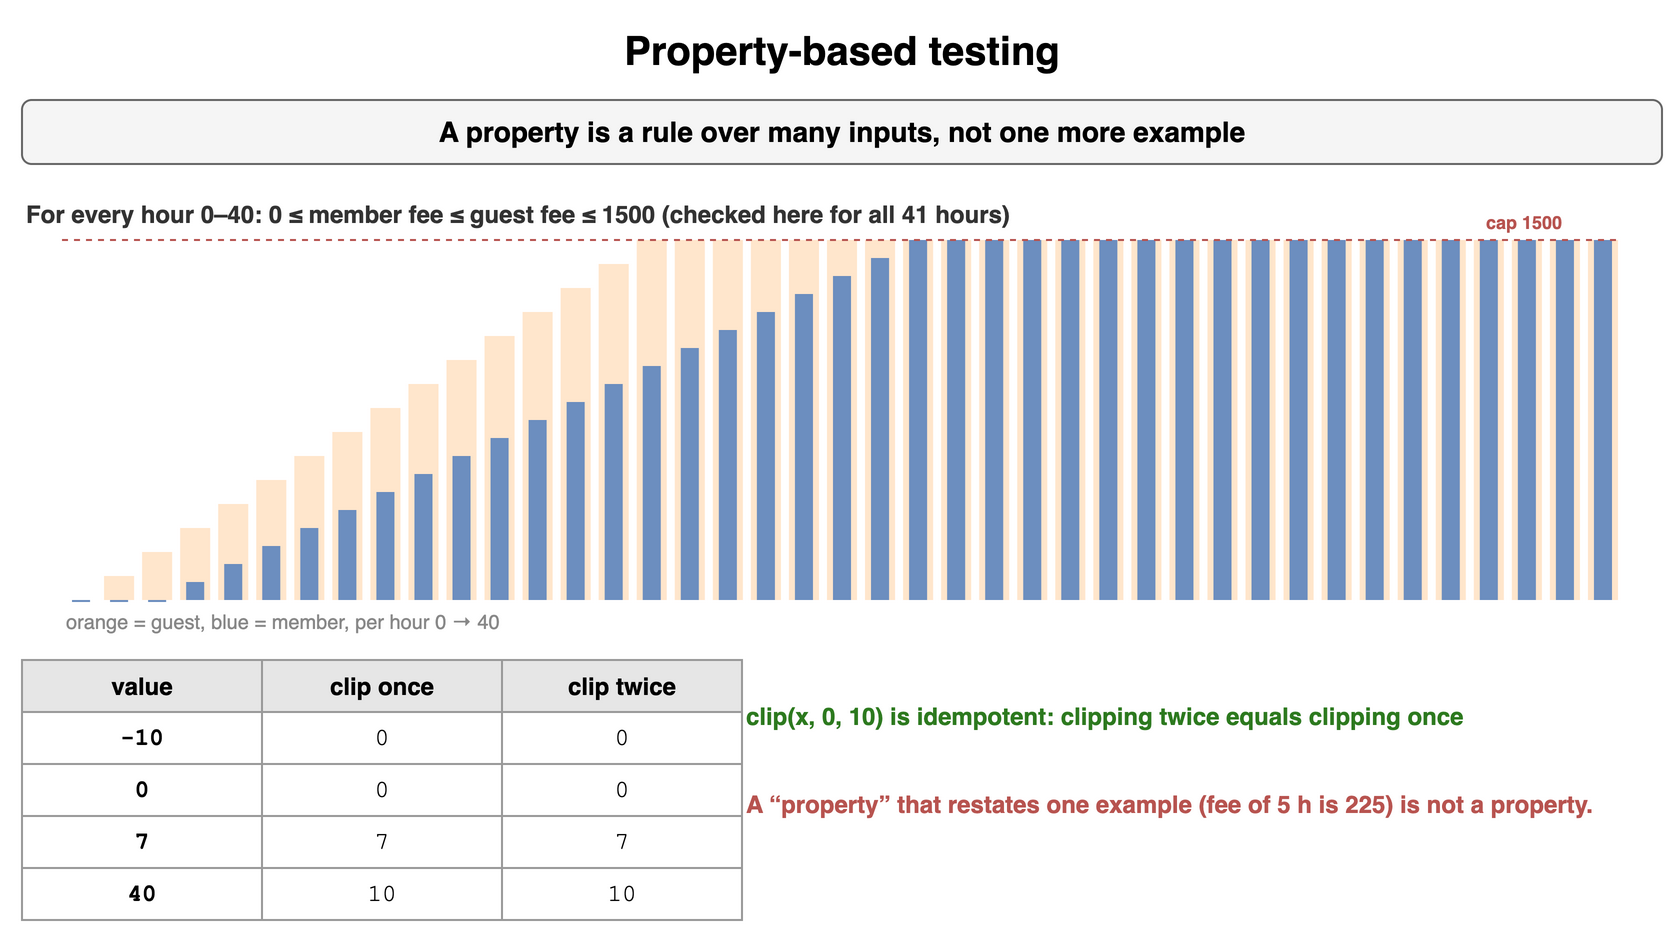

The diagram above was exported from draw.io. Its source (the exported page's mxGraphModel, read from the mxfile embedded in the PNG):
<mxGraphModel dx="900" dy="480" grid="1" gridSize="10" guides="1" tooltips="1" connect="1" arrows="1" fold="1" page="1" pageScale="1" pageWidth="900" pageHeight="480" math="0" shadow="0">
  <root>
    <mxCell id="0" />
    <mxCell id="1" parent="0" />
    <mxCell id="t121" value="Property-based testing" style="text;html=1;align=center;verticalAlign=middle;whiteSpace=wrap;fontSize=20;fontStyle=1;" vertex="1" parent="1">
      <mxGeometry x="40" y="10" width="820" height="30" as="geometry" />
    </mxCell>
    <mxCell id="t122" value="A property is a rule over many inputs, not one more example" style="rounded=1;whiteSpace=wrap;html=1;fillColor=#f5f5f5;strokeColor=#666666;fontStyle=1;fontSize=14;" vertex="1" parent="1">
      <mxGeometry x="40" y="50" width="820" height="32" as="geometry" />
    </mxCell>
    <mxCell id="t123" value="For every hour 0–40: 0 ≤ member fee ≤ guest fee ≤ 1500 (checked here for all 41 hours)" style="text;html=1;whiteSpace=wrap;fontSize=11;align=left;verticalAlign=middle;fontSize=12;fontColor=#333333;fontStyle=1;" vertex="1" parent="1">
      <mxGeometry x="40" y="98" width="820" height="18" as="geometry" />
    </mxCell>
    <mxCell id="t124" value="" style="rounded=0;html=1;fillColor=#ffe6cc;strokeColor=none;" vertex="1" parent="1">
      <mxGeometry x="62.0" y="300.0" width="15.024390243902438" height="0.0" as="geometry" />
    </mxCell>
    <mxCell id="t125" value="" style="rounded=0;html=1;fillColor=#6c8ebf;strokeColor=none;" vertex="1" parent="1">
      <mxGeometry x="65.0" y="300.0" width="9.024390243902438" height="1" as="geometry" />
    </mxCell>
    <mxCell id="t126" value="" style="rounded=0;html=1;fillColor=#ffe6cc;strokeColor=none;" vertex="1" parent="1">
      <mxGeometry x="81.02439024390245" y="288.0" width="15.024390243902438" height="12.0" as="geometry" />
    </mxCell>
    <mxCell id="t127" value="" style="rounded=0;html=1;fillColor=#6c8ebf;strokeColor=none;" vertex="1" parent="1">
      <mxGeometry x="84.02439024390245" y="300.0" width="9.024390243902438" height="1" as="geometry" />
    </mxCell>
    <mxCell id="t128" value="" style="rounded=0;html=1;fillColor=#ffe6cc;strokeColor=none;" vertex="1" parent="1">
      <mxGeometry x="100.04878048780488" y="276.0" width="15.024390243902438" height="24.0" as="geometry" />
    </mxCell>
    <mxCell id="t129" value="" style="rounded=0;html=1;fillColor=#6c8ebf;strokeColor=none;" vertex="1" parent="1">
      <mxGeometry x="103.04878048780488" y="300.0" width="9.024390243902438" height="1" as="geometry" />
    </mxCell>
    <mxCell id="t1210" value="" style="rounded=0;html=1;fillColor=#ffe6cc;strokeColor=none;" vertex="1" parent="1">
      <mxGeometry x="119.07317073170731" y="264.0" width="15.024390243902438" height="36.0" as="geometry" />
    </mxCell>
    <mxCell id="t1211" value="" style="rounded=0;html=1;fillColor=#6c8ebf;strokeColor=none;" vertex="1" parent="1">
      <mxGeometry x="122.07317073170731" y="291.0" width="9.024390243902438" height="9.0" as="geometry" />
    </mxCell>
    <mxCell id="t1212" value="" style="rounded=0;html=1;fillColor=#ffe6cc;strokeColor=none;" vertex="1" parent="1">
      <mxGeometry x="138.09756097560975" y="252.0" width="15.024390243902438" height="48.0" as="geometry" />
    </mxCell>
    <mxCell id="t1213" value="" style="rounded=0;html=1;fillColor=#6c8ebf;strokeColor=none;" vertex="1" parent="1">
      <mxGeometry x="141.09756097560975" y="282.0" width="9.024390243902438" height="18.0" as="geometry" />
    </mxCell>
    <mxCell id="t1214" value="" style="rounded=0;html=1;fillColor=#ffe6cc;strokeColor=none;" vertex="1" parent="1">
      <mxGeometry x="157.1219512195122" y="240.0" width="15.024390243902438" height="60.0" as="geometry" />
    </mxCell>
    <mxCell id="t1215" value="" style="rounded=0;html=1;fillColor=#6c8ebf;strokeColor=none;" vertex="1" parent="1">
      <mxGeometry x="160.1219512195122" y="273.0" width="9.024390243902438" height="27.0" as="geometry" />
    </mxCell>
    <mxCell id="t1216" value="" style="rounded=0;html=1;fillColor=#ffe6cc;strokeColor=none;" vertex="1" parent="1">
      <mxGeometry x="176.14634146341461" y="228.0" width="15.024390243902438" height="72.0" as="geometry" />
    </mxCell>
    <mxCell id="t1217" value="" style="rounded=0;html=1;fillColor=#6c8ebf;strokeColor=none;" vertex="1" parent="1">
      <mxGeometry x="179.14634146341461" y="264.0" width="9.024390243902438" height="36.0" as="geometry" />
    </mxCell>
    <mxCell id="t1218" value="" style="rounded=0;html=1;fillColor=#ffe6cc;strokeColor=none;" vertex="1" parent="1">
      <mxGeometry x="195.17073170731706" y="216.0" width="15.024390243902438" height="84.0" as="geometry" />
    </mxCell>
    <mxCell id="t1219" value="" style="rounded=0;html=1;fillColor=#6c8ebf;strokeColor=none;" vertex="1" parent="1">
      <mxGeometry x="198.17073170731706" y="255.0" width="9.024390243902438" height="45.0" as="geometry" />
    </mxCell>
    <mxCell id="t1220" value="" style="rounded=0;html=1;fillColor=#ffe6cc;strokeColor=none;" vertex="1" parent="1">
      <mxGeometry x="214.1951219512195" y="204.0" width="15.024390243902438" height="96.0" as="geometry" />
    </mxCell>
    <mxCell id="t1221" value="" style="rounded=0;html=1;fillColor=#6c8ebf;strokeColor=none;" vertex="1" parent="1">
      <mxGeometry x="217.1951219512195" y="246.0" width="9.024390243902438" height="54.0" as="geometry" />
    </mxCell>
    <mxCell id="t1222" value="" style="rounded=0;html=1;fillColor=#ffe6cc;strokeColor=none;" vertex="1" parent="1">
      <mxGeometry x="233.21951219512195" y="192.0" width="15.024390243902438" height="108.0" as="geometry" />
    </mxCell>
    <mxCell id="t1223" value="" style="rounded=0;html=1;fillColor=#6c8ebf;strokeColor=none;" vertex="1" parent="1">
      <mxGeometry x="236.21951219512195" y="237.0" width="9.024390243902438" height="63.0" as="geometry" />
    </mxCell>
    <mxCell id="t1224" value="" style="rounded=0;html=1;fillColor=#ffe6cc;strokeColor=none;" vertex="1" parent="1">
      <mxGeometry x="252.2439024390244" y="180.0" width="15.024390243902438" height="120.0" as="geometry" />
    </mxCell>
    <mxCell id="t1225" value="" style="rounded=0;html=1;fillColor=#6c8ebf;strokeColor=none;" vertex="1" parent="1">
      <mxGeometry x="255.2439024390244" y="228.0" width="9.024390243902438" height="72.0" as="geometry" />
    </mxCell>
    <mxCell id="t1226" value="" style="rounded=0;html=1;fillColor=#ffe6cc;strokeColor=none;" vertex="1" parent="1">
      <mxGeometry x="271.2682926829268" y="168.0" width="15.024390243902438" height="132.0" as="geometry" />
    </mxCell>
    <mxCell id="t1227" value="" style="rounded=0;html=1;fillColor=#6c8ebf;strokeColor=none;" vertex="1" parent="1">
      <mxGeometry x="274.2682926829268" y="219.0" width="9.024390243902438" height="81.0" as="geometry" />
    </mxCell>
    <mxCell id="t1228" value="" style="rounded=0;html=1;fillColor=#ffe6cc;strokeColor=none;" vertex="1" parent="1">
      <mxGeometry x="290.29268292682923" y="156.0" width="15.024390243902438" height="144.0" as="geometry" />
    </mxCell>
    <mxCell id="t1229" value="" style="rounded=0;html=1;fillColor=#6c8ebf;strokeColor=none;" vertex="1" parent="1">
      <mxGeometry x="293.29268292682923" y="210.0" width="9.024390243902438" height="90.0" as="geometry" />
    </mxCell>
    <mxCell id="t1230" value="" style="rounded=0;html=1;fillColor=#ffe6cc;strokeColor=none;" vertex="1" parent="1">
      <mxGeometry x="309.3170731707317" y="144.0" width="15.024390243902438" height="156.0" as="geometry" />
    </mxCell>
    <mxCell id="t1231" value="" style="rounded=0;html=1;fillColor=#6c8ebf;strokeColor=none;" vertex="1" parent="1">
      <mxGeometry x="312.3170731707317" y="201.0" width="9.024390243902438" height="99.0" as="geometry" />
    </mxCell>
    <mxCell id="t1232" value="" style="rounded=0;html=1;fillColor=#ffe6cc;strokeColor=none;" vertex="1" parent="1">
      <mxGeometry x="328.3414634146341" y="132.0" width="15.024390243902438" height="168.0" as="geometry" />
    </mxCell>
    <mxCell id="t1233" value="" style="rounded=0;html=1;fillColor=#6c8ebf;strokeColor=none;" vertex="1" parent="1">
      <mxGeometry x="331.3414634146341" y="192.0" width="9.024390243902438" height="108.0" as="geometry" />
    </mxCell>
    <mxCell id="t1234" value="" style="rounded=0;html=1;fillColor=#ffe6cc;strokeColor=none;" vertex="1" parent="1">
      <mxGeometry x="347.3658536585366" y="120.0" width="15.024390243902438" height="180.0" as="geometry" />
    </mxCell>
    <mxCell id="t1235" value="" style="rounded=0;html=1;fillColor=#6c8ebf;strokeColor=none;" vertex="1" parent="1">
      <mxGeometry x="350.3658536585366" y="183.0" width="9.024390243902438" height="117.0" as="geometry" />
    </mxCell>
    <mxCell id="t1236" value="" style="rounded=0;html=1;fillColor=#ffe6cc;strokeColor=none;" vertex="1" parent="1">
      <mxGeometry x="366.390243902439" y="120.0" width="15.024390243902438" height="180.0" as="geometry" />
    </mxCell>
    <mxCell id="t1237" value="" style="rounded=0;html=1;fillColor=#6c8ebf;strokeColor=none;" vertex="1" parent="1">
      <mxGeometry x="369.390243902439" y="174.0" width="9.024390243902438" height="126.0" as="geometry" />
    </mxCell>
    <mxCell id="t1238" value="" style="rounded=0;html=1;fillColor=#ffe6cc;strokeColor=none;" vertex="1" parent="1">
      <mxGeometry x="385.4146341463415" y="120.0" width="15.024390243902438" height="180.0" as="geometry" />
    </mxCell>
    <mxCell id="t1239" value="" style="rounded=0;html=1;fillColor=#6c8ebf;strokeColor=none;" vertex="1" parent="1">
      <mxGeometry x="388.4146341463415" y="165.0" width="9.024390243902438" height="135.0" as="geometry" />
    </mxCell>
    <mxCell id="t1240" value="" style="rounded=0;html=1;fillColor=#ffe6cc;strokeColor=none;" vertex="1" parent="1">
      <mxGeometry x="404.4390243902439" y="120.0" width="15.024390243902438" height="180.0" as="geometry" />
    </mxCell>
    <mxCell id="t1241" value="" style="rounded=0;html=1;fillColor=#6c8ebf;strokeColor=none;" vertex="1" parent="1">
      <mxGeometry x="407.4390243902439" y="156.0" width="9.024390243902438" height="144.0" as="geometry" />
    </mxCell>
    <mxCell id="t1242" value="" style="rounded=0;html=1;fillColor=#ffe6cc;strokeColor=none;" vertex="1" parent="1">
      <mxGeometry x="423.4634146341463" y="120.0" width="15.024390243902438" height="180.0" as="geometry" />
    </mxCell>
    <mxCell id="t1243" value="" style="rounded=0;html=1;fillColor=#6c8ebf;strokeColor=none;" vertex="1" parent="1">
      <mxGeometry x="426.4634146341463" y="147.0" width="9.024390243902438" height="153.0" as="geometry" />
    </mxCell>
    <mxCell id="t1244" value="" style="rounded=0;html=1;fillColor=#ffe6cc;strokeColor=none;" vertex="1" parent="1">
      <mxGeometry x="442.4878048780488" y="120.0" width="15.024390243902438" height="180.0" as="geometry" />
    </mxCell>
    <mxCell id="t1245" value="" style="rounded=0;html=1;fillColor=#6c8ebf;strokeColor=none;" vertex="1" parent="1">
      <mxGeometry x="445.4878048780488" y="138.0" width="9.024390243902438" height="162.0" as="geometry" />
    </mxCell>
    <mxCell id="t1246" value="" style="rounded=0;html=1;fillColor=#ffe6cc;strokeColor=none;" vertex="1" parent="1">
      <mxGeometry x="461.5121951219512" y="120.0" width="15.024390243902438" height="180.0" as="geometry" />
    </mxCell>
    <mxCell id="t1247" value="" style="rounded=0;html=1;fillColor=#6c8ebf;strokeColor=none;" vertex="1" parent="1">
      <mxGeometry x="464.5121951219512" y="129.0" width="9.024390243902438" height="171.0" as="geometry" />
    </mxCell>
    <mxCell id="t1248" value="" style="rounded=0;html=1;fillColor=#ffe6cc;strokeColor=none;" vertex="1" parent="1">
      <mxGeometry x="480.5365853658537" y="120.0" width="15.024390243902438" height="180.0" as="geometry" />
    </mxCell>
    <mxCell id="t1249" value="" style="rounded=0;html=1;fillColor=#6c8ebf;strokeColor=none;" vertex="1" parent="1">
      <mxGeometry x="483.5365853658537" y="120.0" width="9.024390243902438" height="180.0" as="geometry" />
    </mxCell>
    <mxCell id="t1250" value="" style="rounded=0;html=1;fillColor=#ffe6cc;strokeColor=none;" vertex="1" parent="1">
      <mxGeometry x="499.5609756097561" y="120.0" width="15.024390243902438" height="180.0" as="geometry" />
    </mxCell>
    <mxCell id="t1251" value="" style="rounded=0;html=1;fillColor=#6c8ebf;strokeColor=none;" vertex="1" parent="1">
      <mxGeometry x="502.5609756097561" y="120.0" width="9.024390243902438" height="180.0" as="geometry" />
    </mxCell>
    <mxCell id="t1252" value="" style="rounded=0;html=1;fillColor=#ffe6cc;strokeColor=none;" vertex="1" parent="1">
      <mxGeometry x="518.5853658536585" y="120.0" width="15.024390243902438" height="180.0" as="geometry" />
    </mxCell>
    <mxCell id="t1253" value="" style="rounded=0;html=1;fillColor=#6c8ebf;strokeColor=none;" vertex="1" parent="1">
      <mxGeometry x="521.5853658536585" y="120.0" width="9.024390243902438" height="180.0" as="geometry" />
    </mxCell>
    <mxCell id="t1254" value="" style="rounded=0;html=1;fillColor=#ffe6cc;strokeColor=none;" vertex="1" parent="1">
      <mxGeometry x="537.609756097561" y="120.0" width="15.024390243902438" height="180.0" as="geometry" />
    </mxCell>
    <mxCell id="t1255" value="" style="rounded=0;html=1;fillColor=#6c8ebf;strokeColor=none;" vertex="1" parent="1">
      <mxGeometry x="540.609756097561" y="120.0" width="9.024390243902438" height="180.0" as="geometry" />
    </mxCell>
    <mxCell id="t1256" value="" style="rounded=0;html=1;fillColor=#ffe6cc;strokeColor=none;" vertex="1" parent="1">
      <mxGeometry x="556.6341463414634" y="120.0" width="15.024390243902438" height="180.0" as="geometry" />
    </mxCell>
    <mxCell id="t1257" value="" style="rounded=0;html=1;fillColor=#6c8ebf;strokeColor=none;" vertex="1" parent="1">
      <mxGeometry x="559.6341463414634" y="120.0" width="9.024390243902438" height="180.0" as="geometry" />
    </mxCell>
    <mxCell id="t1258" value="" style="rounded=0;html=1;fillColor=#ffe6cc;strokeColor=none;" vertex="1" parent="1">
      <mxGeometry x="575.6585365853658" y="120.0" width="15.024390243902438" height="180.0" as="geometry" />
    </mxCell>
    <mxCell id="t1259" value="" style="rounded=0;html=1;fillColor=#6c8ebf;strokeColor=none;" vertex="1" parent="1">
      <mxGeometry x="578.6585365853658" y="120.0" width="9.024390243902438" height="180.0" as="geometry" />
    </mxCell>
    <mxCell id="t1260" value="" style="rounded=0;html=1;fillColor=#ffe6cc;strokeColor=none;" vertex="1" parent="1">
      <mxGeometry x="594.6829268292682" y="120.0" width="15.024390243902438" height="180.0" as="geometry" />
    </mxCell>
    <mxCell id="t1261" value="" style="rounded=0;html=1;fillColor=#6c8ebf;strokeColor=none;" vertex="1" parent="1">
      <mxGeometry x="597.6829268292682" y="120.0" width="9.024390243902438" height="180.0" as="geometry" />
    </mxCell>
    <mxCell id="t1262" value="" style="rounded=0;html=1;fillColor=#ffe6cc;strokeColor=none;" vertex="1" parent="1">
      <mxGeometry x="613.7073170731708" y="120.0" width="15.024390243902438" height="180.0" as="geometry" />
    </mxCell>
    <mxCell id="t1263" value="" style="rounded=0;html=1;fillColor=#6c8ebf;strokeColor=none;" vertex="1" parent="1">
      <mxGeometry x="616.7073170731708" y="120.0" width="9.024390243902438" height="180.0" as="geometry" />
    </mxCell>
    <mxCell id="t1264" value="" style="rounded=0;html=1;fillColor=#ffe6cc;strokeColor=none;" vertex="1" parent="1">
      <mxGeometry x="632.7317073170732" y="120.0" width="15.024390243902438" height="180.0" as="geometry" />
    </mxCell>
    <mxCell id="t1265" value="" style="rounded=0;html=1;fillColor=#6c8ebf;strokeColor=none;" vertex="1" parent="1">
      <mxGeometry x="635.7317073170732" y="120.0" width="9.024390243902438" height="180.0" as="geometry" />
    </mxCell>
    <mxCell id="t1266" value="" style="rounded=0;html=1;fillColor=#ffe6cc;strokeColor=none;" vertex="1" parent="1">
      <mxGeometry x="651.7560975609756" y="120.0" width="15.024390243902438" height="180.0" as="geometry" />
    </mxCell>
    <mxCell id="t1267" value="" style="rounded=0;html=1;fillColor=#6c8ebf;strokeColor=none;" vertex="1" parent="1">
      <mxGeometry x="654.7560975609756" y="120.0" width="9.024390243902438" height="180.0" as="geometry" />
    </mxCell>
    <mxCell id="t1268" value="" style="rounded=0;html=1;fillColor=#ffe6cc;strokeColor=none;" vertex="1" parent="1">
      <mxGeometry x="670.780487804878" y="120.0" width="15.024390243902438" height="180.0" as="geometry" />
    </mxCell>
    <mxCell id="t1269" value="" style="rounded=0;html=1;fillColor=#6c8ebf;strokeColor=none;" vertex="1" parent="1">
      <mxGeometry x="673.780487804878" y="120.0" width="9.024390243902438" height="180.0" as="geometry" />
    </mxCell>
    <mxCell id="t1270" value="" style="rounded=0;html=1;fillColor=#ffe6cc;strokeColor=none;" vertex="1" parent="1">
      <mxGeometry x="689.8048780487804" y="120.0" width="15.024390243902438" height="180.0" as="geometry" />
    </mxCell>
    <mxCell id="t1271" value="" style="rounded=0;html=1;fillColor=#6c8ebf;strokeColor=none;" vertex="1" parent="1">
      <mxGeometry x="692.8048780487804" y="120.0" width="9.024390243902438" height="180.0" as="geometry" />
    </mxCell>
    <mxCell id="t1272" value="" style="rounded=0;html=1;fillColor=#ffe6cc;strokeColor=none;" vertex="1" parent="1">
      <mxGeometry x="708.829268292683" y="120.0" width="15.024390243902438" height="180.0" as="geometry" />
    </mxCell>
    <mxCell id="t1273" value="" style="rounded=0;html=1;fillColor=#6c8ebf;strokeColor=none;" vertex="1" parent="1">
      <mxGeometry x="711.829268292683" y="120.0" width="9.024390243902438" height="180.0" as="geometry" />
    </mxCell>
    <mxCell id="t1274" value="" style="rounded=0;html=1;fillColor=#ffe6cc;strokeColor=none;" vertex="1" parent="1">
      <mxGeometry x="727.8536585365854" y="120.0" width="15.024390243902438" height="180.0" as="geometry" />
    </mxCell>
    <mxCell id="t1275" value="" style="rounded=0;html=1;fillColor=#6c8ebf;strokeColor=none;" vertex="1" parent="1">
      <mxGeometry x="730.8536585365854" y="120.0" width="9.024390243902438" height="180.0" as="geometry" />
    </mxCell>
    <mxCell id="t1276" value="" style="rounded=0;html=1;fillColor=#ffe6cc;strokeColor=none;" vertex="1" parent="1">
      <mxGeometry x="746.8780487804878" y="120.0" width="15.024390243902438" height="180.0" as="geometry" />
    </mxCell>
    <mxCell id="t1277" value="" style="rounded=0;html=1;fillColor=#6c8ebf;strokeColor=none;" vertex="1" parent="1">
      <mxGeometry x="749.8780487804878" y="120.0" width="9.024390243902438" height="180.0" as="geometry" />
    </mxCell>
    <mxCell id="t1278" value="" style="rounded=0;html=1;fillColor=#ffe6cc;strokeColor=none;" vertex="1" parent="1">
      <mxGeometry x="765.9024390243902" y="120.0" width="15.024390243902438" height="180.0" as="geometry" />
    </mxCell>
    <mxCell id="t1279" value="" style="rounded=0;html=1;fillColor=#6c8ebf;strokeColor=none;" vertex="1" parent="1">
      <mxGeometry x="768.9024390243902" y="120.0" width="9.024390243902438" height="180.0" as="geometry" />
    </mxCell>
    <mxCell id="t1280" value="" style="rounded=0;html=1;fillColor=#ffe6cc;strokeColor=none;" vertex="1" parent="1">
      <mxGeometry x="784.9268292682926" y="120.0" width="15.024390243902438" height="180.0" as="geometry" />
    </mxCell>
    <mxCell id="t1281" value="" style="rounded=0;html=1;fillColor=#6c8ebf;strokeColor=none;" vertex="1" parent="1">
      <mxGeometry x="787.9268292682926" y="120.0" width="9.024390243902438" height="180.0" as="geometry" />
    </mxCell>
    <mxCell id="t1282" value="" style="rounded=0;html=1;fillColor=#ffe6cc;strokeColor=none;" vertex="1" parent="1">
      <mxGeometry x="803.9512195121952" y="120.0" width="15.024390243902438" height="180.0" as="geometry" />
    </mxCell>
    <mxCell id="t1283" value="" style="rounded=0;html=1;fillColor=#6c8ebf;strokeColor=none;" vertex="1" parent="1">
      <mxGeometry x="806.9512195121952" y="120.0" width="9.024390243902438" height="180.0" as="geometry" />
    </mxCell>
    <mxCell id="t1284" value="" style="rounded=0;html=1;fillColor=#ffe6cc;strokeColor=none;" vertex="1" parent="1">
      <mxGeometry x="822.9756097560976" y="120.0" width="15.024390243902438" height="180.0" as="geometry" />
    </mxCell>
    <mxCell id="t1285" value="" style="rounded=0;html=1;fillColor=#6c8ebf;strokeColor=none;" vertex="1" parent="1">
      <mxGeometry x="825.9756097560976" y="120.0" width="9.024390243902438" height="180.0" as="geometry" />
    </mxCell>
    <mxCell id="t1286" value="" style="endArrow=none;html=1;strokeColor=#b85450;dashed=1;" edge="1" parent="1">
      <mxGeometry relative="1" as="geometry">
        <mxPoint x="60" y="120.0" as="sourcePoint" />
        <mxPoint x="840" y="120.0" as="targetPoint" />
      </mxGeometry>
    </mxCell>
    <mxCell id="t1287" value="cap 1500" style="text;html=1;whiteSpace=wrap;fontSize=11;align=left;verticalAlign=middle;fontSize=9;fontColor=#b85450;fontStyle=1;" vertex="1" parent="1">
      <mxGeometry x="770" y="104.0" width="70" height="14" as="geometry" />
    </mxCell>
    <mxCell id="t1288" value="orange = guest, blue = member, per hour 0 → 40" style="text;html=1;whiteSpace=wrap;fontSize=11;align=left;verticalAlign=middle;fontSize=10;fontColor=#888888;" vertex="1" parent="1">
      <mxGeometry x="60" y="304" width="400" height="14" as="geometry" />
    </mxCell>
    <mxCell id="t1289" value="value" style="whiteSpace=wrap;html=1;fillColor=#e6e6e6;strokeColor=#999999;fontStyle=1;fontSize=12;" vertex="1" parent="1">
      <mxGeometry x="40" y="330" width="120" height="26" as="geometry" />
    </mxCell>
    <mxCell id="t1290" value="clip once" style="whiteSpace=wrap;html=1;fillColor=#e6e6e6;strokeColor=#999999;fontStyle=1;fontSize=12;" vertex="1" parent="1">
      <mxGeometry x="160" y="330" width="120" height="26" as="geometry" />
    </mxCell>
    <mxCell id="t1291" value="clip twice" style="whiteSpace=wrap;html=1;fillColor=#e6e6e6;strokeColor=#999999;fontStyle=1;fontSize=12;" vertex="1" parent="1">
      <mxGeometry x="280" y="330" width="120" height="26" as="geometry" />
    </mxCell>
    <mxCell id="t1292" value="-10" style="whiteSpace=wrap;html=1;strokeColor=#999999;fontSize=12;fillColor=#ffffff;fontFamily=Courier New;fontStyle=1;" vertex="1" parent="1">
      <mxGeometry x="40" y="356" width="120" height="26" as="geometry" />
    </mxCell>
    <mxCell id="t1293" value="0" style="whiteSpace=wrap;html=1;strokeColor=#999999;fontSize=12;fillColor=#ffffff;fontFamily=Courier New;" vertex="1" parent="1">
      <mxGeometry x="160" y="356" width="120" height="26" as="geometry" />
    </mxCell>
    <mxCell id="t1294" value="0" style="whiteSpace=wrap;html=1;strokeColor=#999999;fontSize=12;fillColor=#ffffff;fontFamily=Courier New;" vertex="1" parent="1">
      <mxGeometry x="280" y="356" width="120" height="26" as="geometry" />
    </mxCell>
    <mxCell id="t1295" value="0" style="whiteSpace=wrap;html=1;strokeColor=#999999;fontSize=12;fillColor=#ffffff;fontFamily=Courier New;fontStyle=1;" vertex="1" parent="1">
      <mxGeometry x="40" y="382" width="120" height="26" as="geometry" />
    </mxCell>
    <mxCell id="t1296" value="0" style="whiteSpace=wrap;html=1;strokeColor=#999999;fontSize=12;fillColor=#ffffff;fontFamily=Courier New;" vertex="1" parent="1">
      <mxGeometry x="160" y="382" width="120" height="26" as="geometry" />
    </mxCell>
    <mxCell id="t1297" value="0" style="whiteSpace=wrap;html=1;strokeColor=#999999;fontSize=12;fillColor=#ffffff;fontFamily=Courier New;" vertex="1" parent="1">
      <mxGeometry x="280" y="382" width="120" height="26" as="geometry" />
    </mxCell>
    <mxCell id="t1298" value="7" style="whiteSpace=wrap;html=1;strokeColor=#999999;fontSize=12;fillColor=#ffffff;fontFamily=Courier New;fontStyle=1;" vertex="1" parent="1">
      <mxGeometry x="40" y="408" width="120" height="26" as="geometry" />
    </mxCell>
    <mxCell id="t1299" value="7" style="whiteSpace=wrap;html=1;strokeColor=#999999;fontSize=12;fillColor=#ffffff;fontFamily=Courier New;" vertex="1" parent="1">
      <mxGeometry x="160" y="408" width="120" height="26" as="geometry" />
    </mxCell>
    <mxCell id="t12100" value="7" style="whiteSpace=wrap;html=1;strokeColor=#999999;fontSize=12;fillColor=#ffffff;fontFamily=Courier New;" vertex="1" parent="1">
      <mxGeometry x="280" y="408" width="120" height="26" as="geometry" />
    </mxCell>
    <mxCell id="t12101" value="40" style="whiteSpace=wrap;html=1;strokeColor=#999999;fontSize=12;fillColor=#ffffff;fontFamily=Courier New;fontStyle=1;" vertex="1" parent="1">
      <mxGeometry x="40" y="434" width="120" height="26" as="geometry" />
    </mxCell>
    <mxCell id="t12102" value="10" style="whiteSpace=wrap;html=1;strokeColor=#999999;fontSize=12;fillColor=#ffffff;fontFamily=Courier New;" vertex="1" parent="1">
      <mxGeometry x="160" y="434" width="120" height="26" as="geometry" />
    </mxCell>
    <mxCell id="t12103" value="10" style="whiteSpace=wrap;html=1;strokeColor=#999999;fontSize=12;fillColor=#ffffff;fontFamily=Courier New;" vertex="1" parent="1">
      <mxGeometry x="280" y="434" width="120" height="26" as="geometry" />
    </mxCell>
    <mxCell id="t12104" value="clip(x, 0, 10) is idempotent: clipping twice equals clipping once" style="text;html=1;whiteSpace=wrap;fontSize=11;align=left;verticalAlign=middle;fontSize=12;fontColor=#2d7a1f;fontStyle=1;" vertex="1" parent="1">
      <mxGeometry x="400" y="340" width="460" height="36" as="geometry" />
    </mxCell>
    <mxCell id="t12105" value="A “property” that restates one example (fee of 5 h is 225) is not a property." style="text;html=1;whiteSpace=wrap;fontSize=11;align=left;verticalAlign=middle;fontSize=12;fontColor=#b85450;fontStyle=1;" vertex="1" parent="1">
      <mxGeometry x="400" y="384" width="460" height="36" as="geometry" />
    </mxCell>
  </root>
</mxGraphModel>